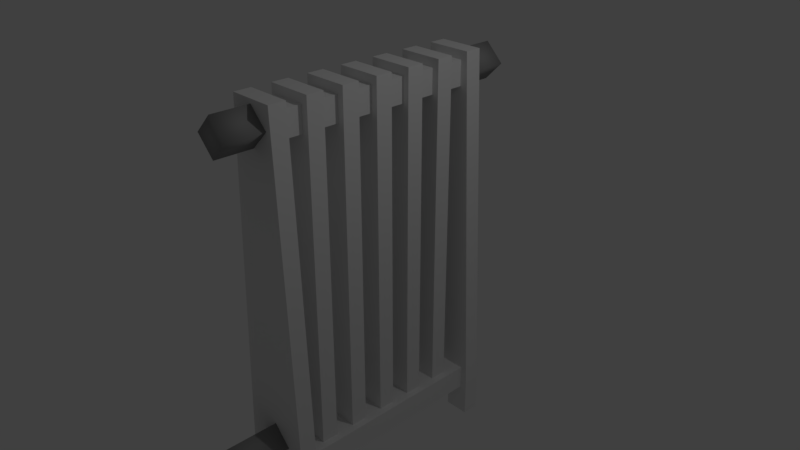 # Source: radiator.blend  (saved by Blender 2.79.0; exported with 4.5.12 LTS)
import bpy
from mathutils import Matrix  # noqa: F401  (used for matrix-valued properties, if any)

bpy.ops.wm.read_factory_settings(use_empty=True)
scene = bpy.context.scene
scene.name = 'Scene'

# ---- collections
col_collection_1 = bpy.data.collections.new('Collection 1'); scene.collection.children.link(col_collection_1)

# ---- materials (node trees are filled in below, after node groups)
mat_main = bpy.data.materials.new('Main')
mat_main.alpha_threshold = 0.0
mat_main.use_transparent_shadow = False
mat_main.roughness = 0.5
mat_pipe = bpy.data.materials.new('Pipe')
mat_pipe.alpha_threshold = 0.0
mat_pipe.use_transparent_shadow = False
mat_pipe.diffuse_color = (0.3108, 0.3108, 0.3108, 1.0)
mat_pipe.roughness = 0.5
mat_pipe.line_color = (0.0, 0.0, 0.0, 1.0)
mat_outside = bpy.data.materials.new('Outside')
mat_outside.alpha_threshold = 0.0
mat_outside.use_transparent_shadow = False
mat_outside.roughness = 0.5

# ---- material node trees

# ---- world
world_world = bpy.data.worlds.new('World'); scene.world = world_world
world_world.color = (0.05088, 0.05088, 0.05088)
world_world.use_sun_shadow = False
world_world.sun_shadow_jitter_overblur = 0.0
world_world.cycles.sampling_method = 'MANUAL'

# ---- cameras
cam_camera = bpy.data.cameras.new('Camera')
cam_camera.clip_end = 100.0
cam_camera.lens = 35.0
cam_camera.sensor_width = 32.0
cam_camera.sensor_height = 18.0
cam_camera.ortho_scale = 7.314
cam_camera.dof.focus_distance = 0.0
cam_camera.dof.aperture_fstop = 128.0

# ---- lights
light_lamp = bpy.data.lights.new('Lamp', 'POINT')
light_lamp.transmission_factor = 0.0
light_lamp.cutoff_distance = 30.0
light_lamp.energy = 100.0
light_lamp.shadow_buffer_clip_start = 1.001
light_lamp.shadow_soft_size = 0.1
light_lamp.shadow_maximum_resolution = 0.006
light_lamp.use_absolute_resolution = True

# ---- meshes
me_cube_001 = bpy.data.meshes.new('Cube.001')
me_cube_001.from_pydata([(-0.3146, -0.1162, -2.448), (-0.3146, -0.1162, 2.448), (-0.3146, 0.1162, -2.448), (-0.3146, 0.1162, 2.448), (0.3146, -0.1162, -2.448), (0.3146, -0.1162, 2.448), (0.3146, 0.1162, -2.448), (0.3146, 0.1162, 2.448), (-0.3146, 0.3838, -2.448), (-0.3146, 0.3838, 2.448), (-0.3146, 0.6162, -2.448), (-0.3146, 0.6162, 2.448), (0.3146, 0.3838, -2.448), (0.3146, 0.3838, 2.448), (0.3146, 0.6162, -2.448), (0.3146, 0.6162, 2.448), (-0.3146, 0.8838, -2.448), (-0.3146, 0.8838, 2.448), (-0.3146, 1.116, -2.448), (-0.3146, 1.116, 2.448), (0.3146, 0.8838, -2.448), (0.3146, 0.8838, 2.448), (0.3146, 1.116, -2.448), (0.3146, 1.116, 2.448), (-0.5194, 1.384, -2.448), (-0.3146, 1.384, 2.448), (-0.5194, 1.616, -2.448), (-0.3146, 1.616, 2.448), (0.5194, 1.384, -2.448), (0.3146, 1.384, 2.448), (0.5194, 1.616, -2.448), (0.3146, 1.616, 2.448), (-0.5194, -1.616, -2.448), (-0.3146, -1.616, 2.448), (-0.5194, -1.384, -2.448), (-0.3146, -1.384, 2.448), (0.5194, -1.616, -2.448), (0.3146, -1.616, 2.448), (0.5194, -1.384, -2.448), (0.3146, -1.384, 2.448), (-0.3146, -1.116, -2.448), (-0.3146, -1.116, 2.448), (-0.3146, -0.8838, -2.448), (-0.3146, -0.8838, 2.448), (0.3146, -1.116, -2.448), (0.3146, -1.116, 2.448), (0.3146, -0.8838, -2.448), (0.3146, -0.8838, 2.448), (-0.3146, -0.6162, -2.448), (-0.3146, -0.6162, 2.448), (-0.3146, -0.3838, -2.448), (-0.3146, -0.3838, 2.448), (0.3146, -0.6162, -2.448), (0.3146, -0.6162, 2.448), (0.3146, -0.3838, -2.448), (0.3146, -0.3838, 2.448), (-0.2532, 1.597, 2.138), (0.0, 1.597, 2.391), (-0.2532, 2.126, 2.138), (0.0, 2.126, 2.391), (0.0, 1.597, 1.885), (0.2532, 1.597, 2.138), (0.0, 2.126, 1.885), (0.2532, 2.126, 2.138), (0.1731, 1.616, -2.448), (-0.1731, 1.616, -2.448), (-0.1731, 1.384, -2.448), (0.1731, 1.384, -2.448), (0.1731, -1.384, -2.448), (-0.1731, -1.384, -2.448), (-0.1731, -1.616, -2.448), (0.1731, -1.616, -2.448), (-0.5194, 1.616, -3.003), (-0.5194, 1.384, -3.003), (-0.1731, 1.616, -3.003), (0.5194, 1.384, -3.003), (0.5194, 1.616, -3.003), (0.1731, 1.384, -3.003), (-0.5194, -1.384, -3.003), (-0.5194, -1.616, -3.003), (-0.1731, -1.384, -3.003), (0.5194, -1.616, -3.003), (0.5194, -1.384, -3.003), (0.1731, -1.616, -3.003), (0.1731, 1.616, -3.003), (-0.1731, 1.384, -3.003), (0.1731, -1.384, -3.003), (-0.1731, -1.616, -3.003), (-0.4158, -1.496, -2.581), (-0.4158, -1.496, -2.24), (-0.4158, 1.496, -2.581), (-0.4158, 1.496, -2.24), (0.4158, -1.496, -2.581), (0.4158, -1.496, -2.24), (0.4158, 1.496, -2.581), (0.4158, 1.496, -2.24), (-0.222, -1.496, 1.983), (-0.222, -1.496, 2.324), (-0.222, 1.496, 1.983), (-0.222, 1.496, 2.324), (0.222, -1.496, 1.983), (0.222, -1.496, 2.324), (0.222, 1.496, 1.983), (0.222, 1.496, 2.324), (-0.2532, -2.129, 2.138), (0.0, -2.129, 2.391), (-0.2532, -1.6, 2.138), (0.0, -1.6, 2.391), (0.0, -2.129, 1.885), (0.2532, -2.129, 2.138), (0.0, -1.6, 1.885), (0.2532, -1.6, 2.138), (-0.2532, -2.461, -2.087), (0.0, -2.59, -1.834), (-0.2532, -1.6, -2.087), (0.0, -1.6, -1.834), (0.0, -2.303, -2.34), (0.2532, -2.461, -2.087), (0.0, -1.6, -2.34), (0.2532, -1.6, -2.087), (-0.2532, -2.461, -3.108), (1.664e-08, -2.59, -3.084), (0.2532, -2.461, -3.108), (1.664e-08, -2.304, -3.083)], [], [(0, 1, 3, 2), (2, 3, 7, 6), (6, 7, 5, 4), (4, 5, 1, 0), (2, 6, 4, 0), (7, 3, 1, 5), (8, 9, 11, 10), (10, 11, 15, 14), (14, 15, 13, 12), (12, 13, 9, 8), (10, 14, 12, 8), (15, 11, 9, 13), (16, 17, 19, 18), (18, 19, 23, 22), (22, 23, 21, 20), (20, 21, 17, 16), (18, 22, 20, 16), (23, 19, 17, 21), (24, 25, 27, 26), (26, 27, 31, 30, 64, 65), (30, 31, 29, 28), (28, 29, 25, 24, 66, 67), (24, 26, 72, 73), (31, 27, 25, 29), (32, 33, 35, 34), (34, 35, 39, 38, 68, 69), (38, 39, 37, 36), (36, 37, 33, 32, 70, 71), (36, 71, 83, 81), (39, 35, 33, 37), (40, 41, 43, 42), (42, 43, 47, 46), (46, 47, 45, 44), (44, 45, 41, 40), (42, 46, 44, 40), (47, 43, 41, 45), (48, 49, 51, 50), (50, 51, 55, 54), (54, 55, 53, 52), (52, 53, 49, 48), (50, 54, 52, 48), (55, 51, 49, 53), (56, 57, 59, 58), (58, 59, 63, 62), (62, 63, 61, 60), (60, 61, 57, 56), (58, 62, 60, 56), (63, 59, 57, 61), (30, 28, 75, 76), (69, 68, 71, 70), (70, 32, 79, 87), (65, 64, 67, 66), (84, 76, 75, 77), (86, 82, 81, 83), (78, 80, 87, 79), (72, 74, 85, 73), (64, 30, 76, 84), (34, 69, 80, 78), (69, 70, 87, 80), (71, 68, 86, 83), (28, 67, 77, 75), (66, 24, 73, 85), (65, 66, 85, 74), (26, 65, 74, 72), (38, 36, 81, 82), (67, 64, 84, 77), (32, 34, 78, 79), (68, 38, 82, 86), (88, 89, 91, 90), (90, 91, 95, 94), (94, 95, 93, 92), (92, 93, 89, 88), (90, 94, 92, 88), (95, 91, 89, 93), (96, 97, 99, 98), (98, 99, 103, 102), (102, 103, 101, 100), (100, 101, 97, 96), (98, 102, 100, 96), (103, 99, 97, 101), (104, 105, 107, 106), (106, 107, 111, 110), (110, 111, 109, 108), (108, 109, 105, 104), (106, 110, 108, 104), (111, 107, 105, 109), (112, 113, 115, 114), (114, 115, 119, 118), (118, 119, 117, 116), (113, 112, 120, 121), (114, 118, 116, 112), (119, 115, 113, 117), (123, 122, 121, 120), (112, 116, 123, 120), (117, 113, 121, 122), (116, 117, 122, 123)])
me_cube_001.polygons.foreach_set('use_smooth', [0, 0, 0, 0, 0, 0, 0, 0, 0, 0, 0, 0, 0, 0, 0, 0, 0, 0, 0, 0, 0, 0, 0, 0, 0, 0, 0, 0, 0, 0, 0, 0, 0, 0, 0, 0, 0, 0, 0, 0, 0, 0, 1, 1, 1, 1, 1, 1, 0, 0, 0, 0, 0, 0, 0, 0, 0, 0, 0, 0, 0, 0, 0, 0, 0, 0, 0, 0, 0, 0, 0, 0, 0, 0, 0, 0, 0, 0, 0, 0, 1, 1, 1, 1, 1, 1, 1, 1, 1, 1, 1, 1, 1, 1, 1, 1])
me_cube_001.polygons.foreach_set('material_index', [0, 0, 0, 0, 0, 0, 0, 0, 0, 0, 0, 0, 0, 0, 0, 0, 0, 0, 2, 2, 2, 2, 2, 2, 2, 2, 2, 2, 2, 2, 0, 0, 0, 0, 0, 0, 0, 0, 0, 0, 0, 0, 1, 1, 1, 1, 1, 1, 2, 2, 2, 2, 2, 2, 2, 2, 2, 2, 2, 2, 2, 2, 2, 2, 2, 2, 2, 2, 2, 2, 2, 2, 2, 2, 2, 2, 2, 2, 2, 2, 1, 1, 1, 1, 1, 1, 1, 1, 1, 1, 1, 1, 1, 1, 1, 1])
me_cube_001.materials.append(mat_main)
me_cube_001.materials.append(mat_pipe)
me_cube_001.materials.append(mat_outside)
me_cube_001.use_remesh_preserve_volume = False
me_cube_001.use_remesh_preserve_attributes = False
me_cube_001.use_mirror_vertex_groups = False
me_cube_001.update()

# ---- objects
ob_cube = bpy.data.objects.new('Cube', me_cube_001)
ob_lamp = bpy.data.objects.new('Lamp', light_lamp)
ob_camera = bpy.data.objects.new('Camera', cam_camera)

# ---- transforms, parenting, visibility, modifiers, constraints
ob_cube.location = (0.0, 0.0, 0.0)
ob_cube.lineart.crease_threshold = 0.0
ob_lamp.location = (4.076, 1.005, 5.904)
ob_lamp.rotation_euler = (0.6503, 0.05522, 1.866)
ob_lamp.lock_rotations_4d = False
ob_lamp.empty_display_type = 'ARROWS'
ob_lamp.color = (0.0, 0.0, 0.0, 0.0)
ob_lamp.lineart.crease_threshold = 0.0
ob_camera.location = (7.481, -6.508, 5.344)
ob_camera.rotation_euler = (1.109, 0.0, 0.8149)
ob_camera.lock_rotations_4d = False
ob_camera.empty_display_type = 'ARROWS'
ob_camera.color = (0.0, 0.0, 0.0, 0.0)
ob_camera.display_type = 'WIRE'
ob_camera.lineart.crease_threshold = 0.0

# ---- collection membership
col_collection_1.objects.link(ob_cube)
col_collection_1.objects.link(ob_lamp)
col_collection_1.objects.link(ob_camera)

# ---- scene / render settings (as saved in the file)
scene.camera = ob_camera
scene.frame_start = 1; scene.frame_end = 250; scene.frame_set(1)
scene.render.engine = 'BLENDER_EEVEE_NEXT'
scene.render.resolution_percentage = 50
scene.render.dither_intensity = 0.0
scene.cycles.use_denoising = False
scene.cycles.samples = 128
scene.cycles.sampling_pattern = 'TABULATED_SOBOL'
scene.cycles.use_adaptive_sampling = False
scene.cycles.use_light_tree = False
scene.cycles.blur_glossy = 0.0
scene.cycles.sample_clamp_indirect = 0.0
scene.view_settings.view_transform = 'Standard'
bpy.context.view_layer.update()
